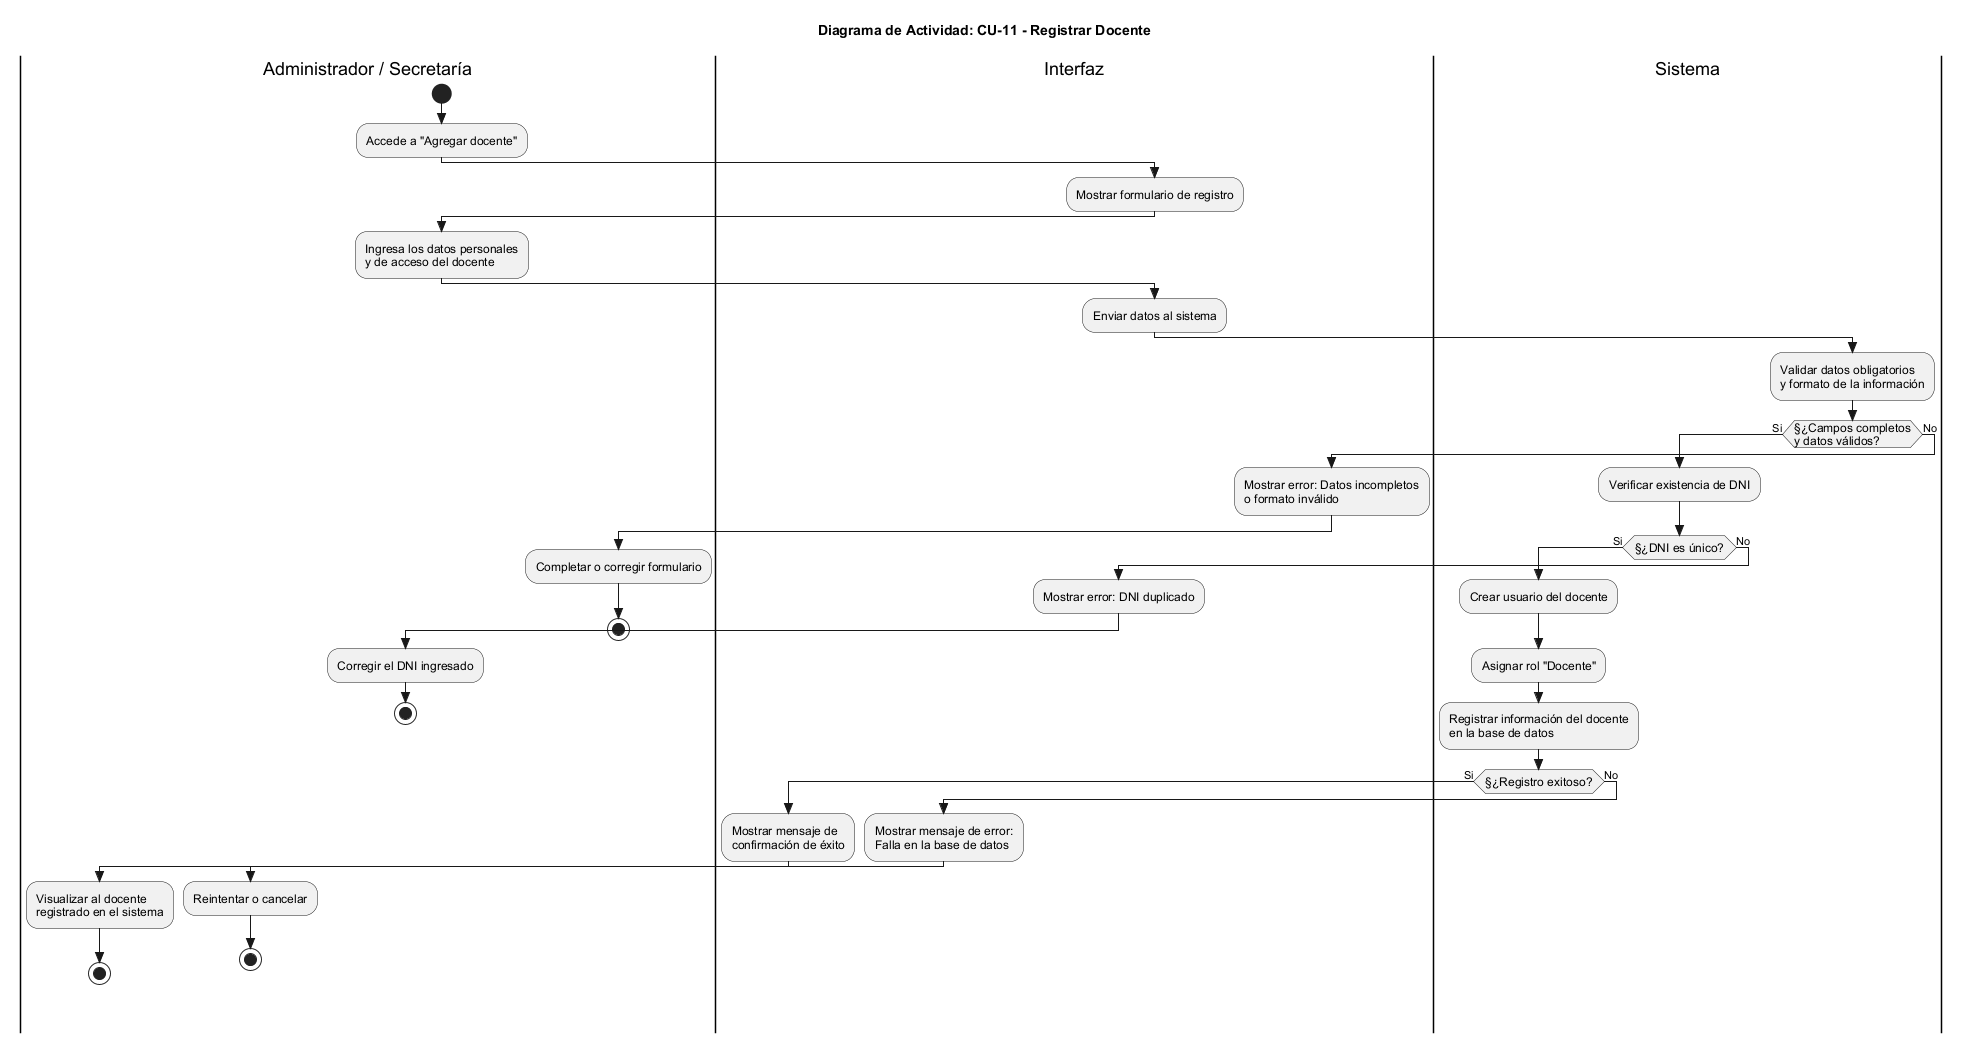

The diagram above was rendered by PlantUML. Its source (embedded in the PNG):
@startuml
skinparam Style strictuml
skinparam ActivityFontSize 12
skinparam ActivityFontName Arial

title Diagrama de Actividad: CU-11 - Registrar Docente

|Administrador / Secretaría|
start
:Accede a "Agregar docente";

|Interfaz|
:Mostrar formulario de registro;

|Administrador / Secretaría|
:Ingresa los datos personales\ny de acceso del docente;

|Interfaz|
:Enviar datos al sistema;

|Sistema|
:Validar datos obligatorios\ny formato de la información;

if (§¿Campos completos\ny datos válidos?) then (Si)
  :Verificar existencia de DNI;
  
  if (§¿DNI es único?) then (Si)
    :Crear usuario del docente;
    :Asignar rol "Docente";
    :Registrar información del docente\nen la base de datos;
    
    if (§¿Registro exitoso?) then (Si)
      |Interfaz|
      :Mostrar mensaje de\nconfirmación de éxito;
      
      |Administrador / Secretaría|
      :Visualizar al docente\nregistrado en el sistema;
      stop
    else (No)
      |Interfaz|
      :Mostrar mensaje de error:\nFalla en la base de datos;
      
      |Administrador / Secretaría|
      :Reintentar o cancelar;
      stop
    endif

  else (No)
    |Interfaz|
    :Mostrar error: DNI duplicado;
    
    |Administrador / Secretaría|
    :Corregir el DNI ingresado;
    stop
  endif

else (No)
  |Interfaz|
  :Mostrar error: Datos incompletos\no formato inválido;
  
  |Administrador / Secretaría|
  :Completar o corregir formulario;
  stop
endif

@enduml